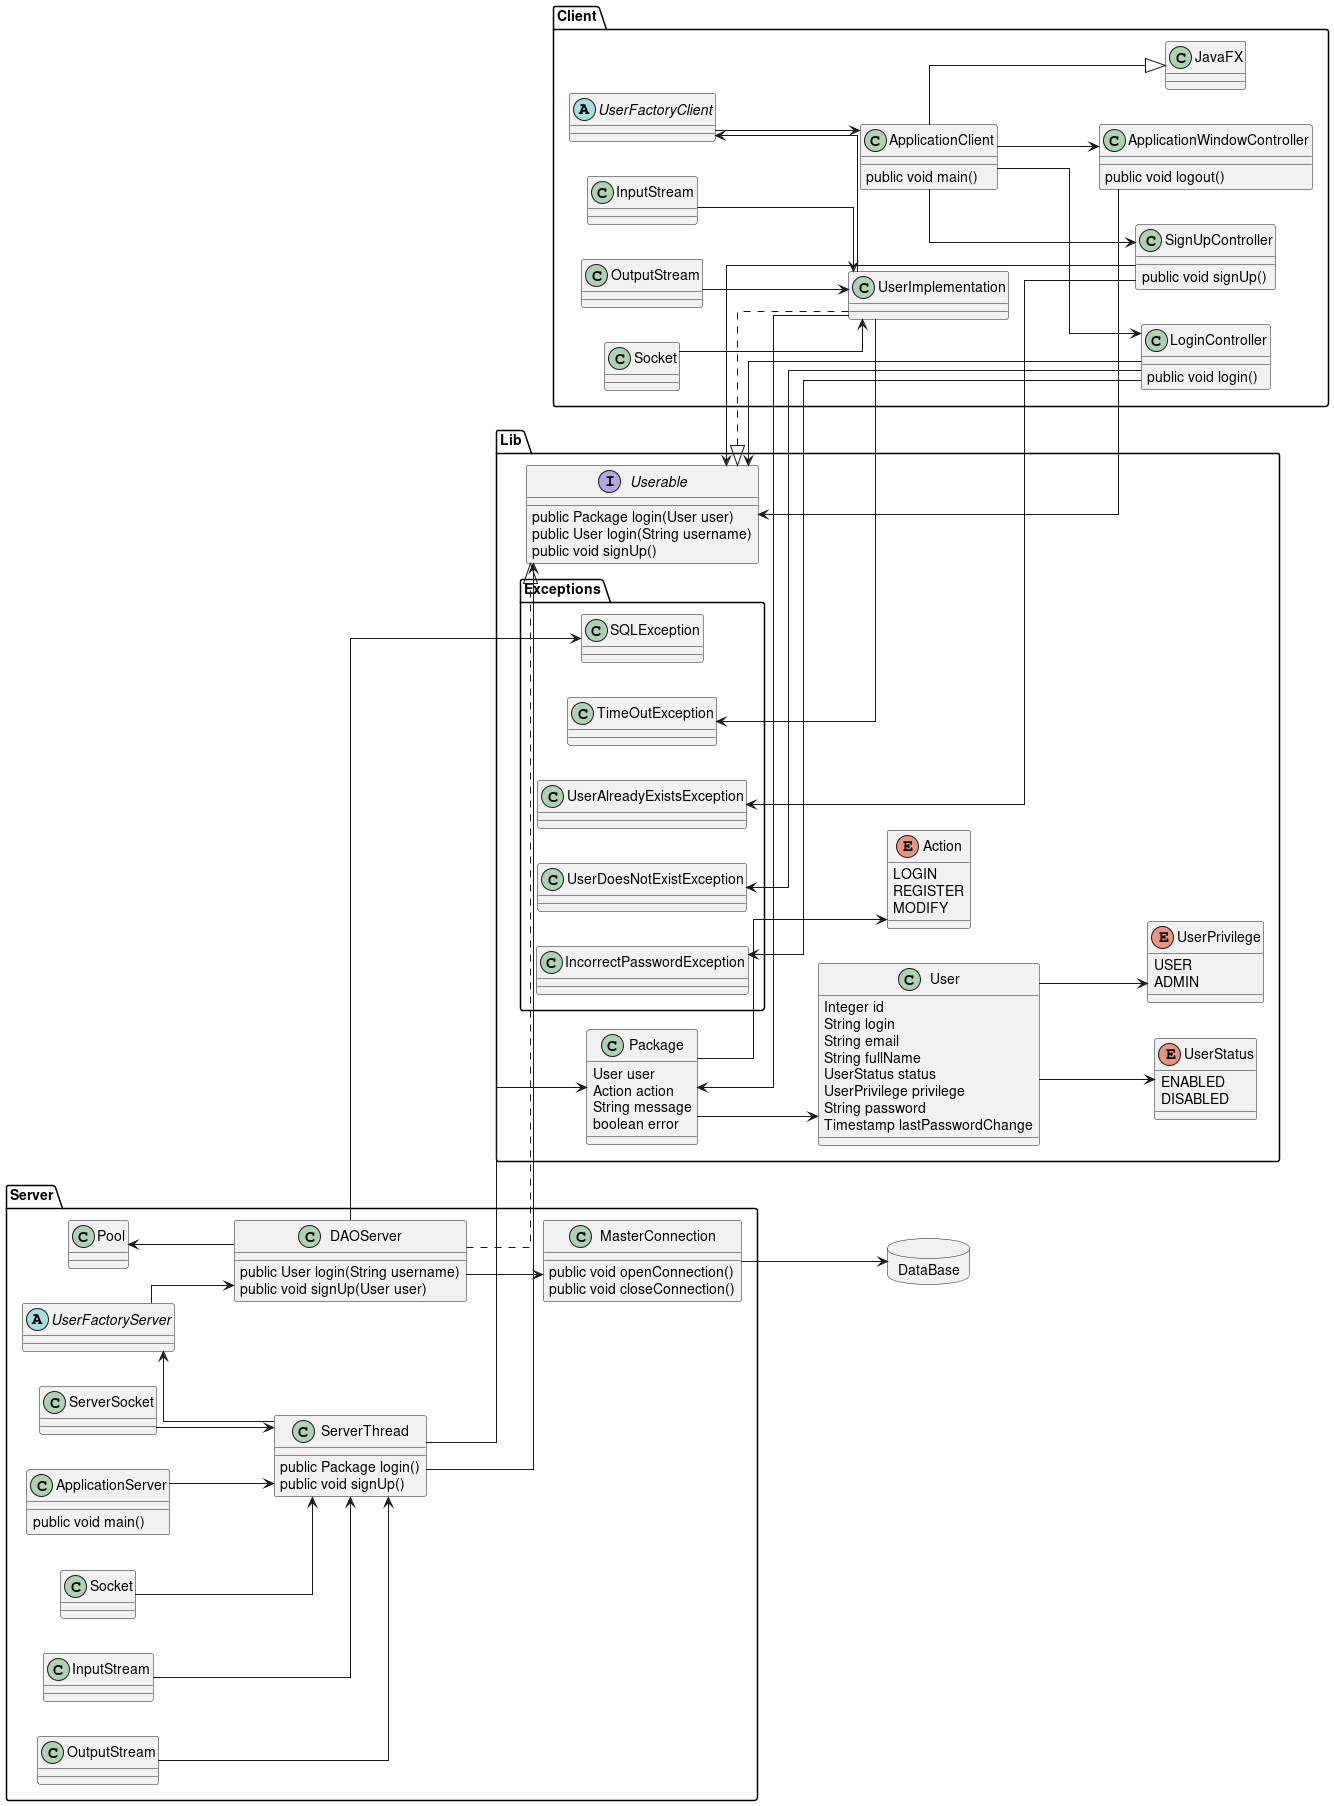

The diagram above was rendered by PlantUML. Its source (embedded in the PNG):
@startuml
left to right direction
skinparam linetype ortho

package Server {
	class ApplicationServer {
		public void main()
	}
	
	class ServerThread {
		public Package login()
		public void signUp()
	}
	
	abstract UserFactoryServer {
		
	}
	
	class Pool {
		
	}
	
	class DAOServer {
		public User login(String username)
		public void signUp(User user)
	}
	
	class MasterConnection {
		public void openConnection()
		public void closeConnection()
	}

	class Server.Socket{}
	class Server.InputStream{}
	class Server.OutputStream{}
}

package Client {
	class JavaFX {
		
	}

	class ApplicationClient {
		public void main()
	}

	class LoginController {
		public void login()
	}
	
	class SignUpController {
		public void signUp()
	}
	
	class ApplicationWindowController {
		public void logout()
	}
	
	class UserImplementation {
		
	}
	
	abstract UserFactoryClient {
		
	}

	class Client.Socket{}
	class Client.InputStream{}
	class Client.OutputStream{}
}

package DataBase <<Database>> {
	
}

package Lib {
	enum Action {
		LOGIN
		REGISTER
		MODIFY
	}
	
	class Package {
		User user
		Action action
		String message
		boolean error
	}

	interface Userable {
		public Package login(User user)
		public User login(String username)
		public void signUp()
	}
	
	class User {
		Integer id
		String login
		String email
		String fullName
		UserStatus status
		UserPrivilege privilege
		String password
		Timestamp lastPasswordChange
	}
	
	enum UserStatus {
		ENABLED
		DISABLED
	}
	
	enum UserPrivilege {
		USER
		ADMIN
	}

	package Exceptions {
		class SQLException{}
		class UserDoesNotExistException{}
		class IncorrectPasswordException{}
		class TimeOutException{}
		class UserAlreadyExistsException{}
	}

}

UserImplementation --> Package

Package --> Action

Userable <-- LoginController
Userable <-- SignUpController
Userable <-- ApplicationWindowController

Userable <|.. UserImplementation

Pool <-- DAOServer
DAOServer --> MasterConnection
MasterConnection --> DataBase
UserFactoryServer <-- ServerThread
UserFactoryServer --> DAOServer
DAOServer ..|> Userable
ServerThread --> Userable
ServerThread --> Package
ApplicationServer --> ServerThread

ApplicationClient --> ApplicationWindowController
ApplicationClient --> SignUpController
ApplicationClient --> LoginController

UserFactoryClient <-- UserImplementation
UserFactoryClient --> ApplicationClient

ApplicationClient --|> JavaFX

Server.Socket --> 		ServerThread
Server.ServerSocket --> ServerThread
Server.InputStream --> 	ServerThread
Server.OutputStream -->	ServerThread

Client.Socket --> UserImplementation
Client.InputStream --> UserImplementation
Client.OutputStream --> UserImplementation

SQLException 		<-- DAOServer
TimeOutException 	<-- UserImplementation
UserAlreadyExistsException <-- SignUpController
UserDoesNotExistException <-- LoginController
IncorrectPasswordException <-- LoginController

Package --> User
User --> UserPrivilege
User --> UserStatus

@enduml